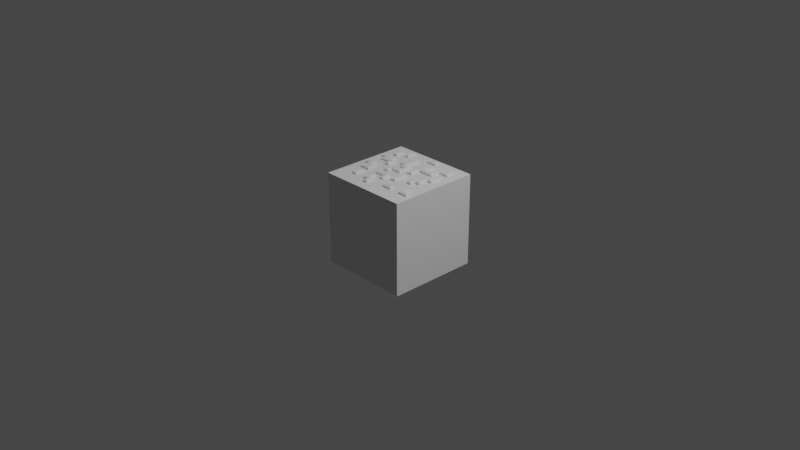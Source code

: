 # Source: asci1.blend  (saved by Blender 2.82.7; exported with 4.5.12 LTS)
import bpy
from mathutils import Matrix  # noqa: F401  (used for matrix-valued properties, if any)

bpy.ops.wm.read_factory_settings(use_empty=True)
scene = bpy.context.scene
scene.name = 'Scene'

# ---- collections
col_collection = bpy.data.collections.new('Collection'); scene.collection.children.link(col_collection)

# ---- world
world_world = bpy.data.worlds.new('World'); scene.world = world_world
world_world.use_nodes = True; world_world.node_tree.nodes.clear()
_N = world_world.node_tree.nodes; _L = world_world.node_tree.links
n0 = _N.new('ShaderNodeOutputWorld'); n0.name = 'World Output'; n0.location = (300, 300)
n1 = _N.new('ShaderNodeBackground'); n1.name = 'Background'; n1.location = (10, 300)
n1.inputs[0].default_value = (0.05088, 0.05088, 0.05088, 1.0)
_L.new(n1.outputs[0], n0.inputs[0])
n0.is_active_output = True
world_world.color = (0.05088, 0.05088, 0.05088)
world_world.use_sun_shadow = False
world_world.sun_shadow_jitter_overblur = 0.0

# ---- cameras
cam_camera = bpy.data.cameras.new('Camera')
cam_camera.clip_end = 100.0
cam_camera.ortho_scale = 7.314

# ---- lights
light_light = bpy.data.lights.new('Light', 'POINT')
light_light.transmission_factor = 0.0
light_light.energy = 1000.0
light_light.shadow_soft_size = 0.1
light_light.shadow_maximum_resolution = 0.006
light_light.use_absolute_resolution = True

# ---- meshes
me_plane = bpy.data.meshes.new('Plane')
me_plane.from_pydata([(-1.0, 0.0, 0.0), (0.0, 1.0, 0.0), (0.0, 0.0, 0.0), (0.0, -0.5, 0.0), (-1.0, 0.5, 0.0), (0.5, 0.0, 0.0), (0.5, 0.5, 0.0), (-0.5, 1.0, 0.0), (0.0, -0.25, 0.0), (0.5, -0.25, 0.0), (0.0, 0.25, 0.0), (-0.5, 0.25, 0.0), (0.5, 0.75, 0.0), (-0.5, 0.75, 0.0), (1.0, -0.75, 0.0), (0.5, -0.75, 0.0), (0.75, 0.0, 0.0), (0.75, -0.5, 0.0), (0.75, 0.5, 0.0), (0.75, 0.25, 0.0), (0.75, 0.75, 0.0), (0.75, -0.75, 0.0), (0.25, 1.0, 0.0), (0.25, 0.0, 0.0), (0.25, 0.5, 0.0), (0.25, -0.25, 0.0), (0.25, 0.25, 0.0), (0.25, 0.75, 0.0), (0.25, -0.75, 0.0), (-0.25, 0.0, 0.0), (-0.25, -0.5, 0.0), (-0.25, 0.5, 0.0), (-0.25, -0.25, 0.0), (-0.25, 0.25, 0.0), (-0.25, 0.75, 0.0), (-0.25, -0.75, 0.0), (-0.75, 0.0, 0.0), (-0.75, -0.5, 0.0), (-0.75, 0.5, 0.0), (-0.75, 0.25, 0.0), (-0.75, 0.75, 0.0), (-0.75, -0.75, 0.0), (0.5, -0.125, 0.0), (-1.0, -0.125, 0.0), (0.75, -0.125, 0.0), (0.25, -0.125, 0.0), (-0.25, -0.125, 0.0), (-0.75, -0.125, 0.0), (0.0, 0.125, 0.0), (-0.5, 0.125, 0.0), (0.75, 0.125, 0.0), (0.25, 0.125, 0.0), (-0.25, 0.125, 0.0), (0.0, 0.375, 0.0), (0.5, 0.375, 0.0), (-0.5, 0.375, 0.0), (-1.0, 0.375, 0.0), (0.75, 0.375, 0.0), (0.25, 0.375, 0.0), (-0.25, 0.375, 0.0), (0.5, 0.625, 0.0), (0.75, 0.625, 0.0), (0.25, 0.625, 0.0), (-0.25, 0.625, 0.0), (-0.75, 0.625, 0.0), (0.0, 0.875, 0.0), (-0.5, 0.875, 0.0), (0.75, 0.875, 0.0), (0.25, 0.875, 0.0), (-0.75, 0.875, 0.0), (-0.25, -0.875, 0.0), (1.0, -0.625, 0.0), (0.5, -0.625, 0.0), (0.75, -0.625, 0.0), (0.25, -0.625, 0.0), (-0.25, -0.625, 0.0), (-0.75, -0.625, 0.0), (0.0, -0.375, 0.0), (0.25, -0.375, 0.0), (-0.25, -0.375, 0.0), (-0.75, -0.375, 0.0), (-0.625, 1.0, 0.0), (-0.625, -0.5, 0.0), (-0.625, 0.5, 0.0), (-0.625, -0.25, 0.0), (-0.625, 0.25, 0.0), (-0.625, 0.75, 0.0), (-0.625, -0.75, 0.0), (-0.625, -0.125, 0.0), (-0.625, 0.125, 0.0), (-0.625, 0.375, 0.0), (-0.625, 0.875, 0.0), (-0.625, -0.625, 0.0), (-0.625, -0.375, 0.0), (-0.375, 0.0, 0.0), (-0.375, -0.5, 0.0), (-0.375, 0.5, 0.0), (-0.375, -0.25, 0.0), (-0.375, 0.75, 0.0), (-0.375, -0.75, 0.0), (-0.375, -0.125, 0.0), (-0.375, 0.125, 0.0), (-0.375, 0.375, 0.0), (-0.375, 0.625, 0.0), (-0.375, -0.625, 0.0), (-0.375, -0.375, 0.0), (-0.125, 0.0, 0.0), (-0.125, -0.5, 0.0), (-0.125, 0.5, 0.0), (-0.125, -0.25, 0.0), (-0.125, 0.25, 0.0), (-0.125, 0.75, 0.0), (-0.125, -0.75, 0.0), (-0.125, 0.125, 0.0), (-0.125, 0.375, 0.0), (-0.125, 0.625, 0.0), (-0.125, -0.875, 0.0), (-0.125, -0.625, 0.0), (-0.125, -0.375, 0.0), (0.125, 1.0, 0.0), (0.125, 0.0, 0.0), (0.125, -0.25, 0.0), (0.125, 0.25, 0.0), (0.125, -0.125, 0.0), (0.125, 0.125, 0.0), (0.125, 0.375, 0.0), (0.125, 0.875, 0.0), (0.125, -0.375, 0.0), (0.375, 0.5, 0.0), (0.375, 0.75, 0.0), (0.375, -0.75, 0.0), (0.375, 0.375, 0.0), (0.375, 0.625, 0.0), (0.375, -0.625, 0.0), (0.625, 0.0, 0.0), (0.625, 0.5, 0.0), (0.625, -0.25, 0.0), (0.625, 0.25, 0.0), (0.625, 0.75, 0.0), (0.625, -0.125, 0.0), (0.625, 0.125, 0.0), (0.625, 0.375, 0.0), (0.625, 0.625, 0.0), (0.875, -0.5, 0.0), (0.875, 0.5, 0.0), (0.875, 0.25, 0.0), (0.875, 0.75, 0.0), (0.875, -0.75, 0.0), (0.875, 0.125, 0.0), (0.875, 0.375, 0.0), (0.875, 0.625, 0.0), (0.875, 0.875, 0.0), (0.875, -0.625, 0.0), (-0.875, 0.0, 0.0), (-0.875, 0.5, 0.0), (-0.875, -0.25, 0.0), (-0.875, 0.25, 0.0), (-0.875, 0.75, 0.0), (-0.875, -0.125, 0.0), (-0.875, 0.375, 0.0), (-0.875, 0.625, 0.0), (-0.875, 0.875, 0.0), (-0.875, -0.375, 0.0), (-0.875, -0.03394, 0.05496), (-0.9661, -0.03394, 0.05496), (0.125, 0.9661, 0.05496), (0.03394, 0.9661, 0.05496), (0.03394, 0.9089, 0.05496), (-0.875, 0.4661, 0.05496), (-0.9661, 0.4661, 0.05496), (0.6589, -0.03394, 0.05496), (0.5339, -0.03394, 0.05496), (0.5339, -0.125, 0.05496), (-0.5339, 0.875, 0.05496), (-0.5339, 0.9661, 0.05496), (-0.03394, -0.375, 0.05496), (-0.03394, -0.2839, 0.05496), (0.5911, -0.2161, 0.05496), (0.5339, -0.2161, 0.05496), (-0.03394, 0.125, 0.05496), (-0.03394, 0.25, 0.05496), (-0.5339, 0.1589, 0.05496), (-0.5339, 0.25, 0.05496), (0.5339, 0.625, 0.05496), (0.5339, 0.7161, 0.05496), (0.625, 0.7161, 0.05496), (0.8411, -0.5339, 0.05496), (0.7839, -0.5339, 0.05496), (0.8411, 0.4661, 0.05496), (0.7839, 0.4661, 0.05496), (0.875, -0.7161, 0.05496), (0.7839, -0.7161, 0.05496), (0.75, 0.625, 0.0336), (0.75, 0.75, 0.0336), (0.7839, 0.375, 0.05496), (0.7839, -0.625, 0.05496), (0.7161, -0.09106, 0.05496), (0.7161, 0.0, 0.05496), (0.375, 0.5, 0.0336), (0.25, 0.5, 0.0336), (0.3411, 0.7161, 0.05496), (0.2839, 0.7161, 0.05496), (0.375, -0.7161, 0.05496), (0.2839, -0.7161, 0.05496), (0.2839, 0.625, 0.05496), (0.2161, 0.1589, 0.05496), (0.2161, 0.25, 0.05496), (0.2161, -0.3411, 0.05496), (0.2161, -0.25, 0.05496), (0.2161, 0.9089, 0.05496), (0.2161, 0.9661, 0.05496), (0.2161, -0.125, 0.05496), (0.2161, -0.03394, 0.05496), (0.2161, 0.3411, 0.05496), (-0.125, 0.03394, 0.05496), (-0.2839, 0.03394, 0.05496), (-0.125, 0.5, 0.0336), (-0.25, 0.5, 0.05496), (-0.125, -0.2839, 0.05496), (-0.25, -0.2839, 0.05496), (-0.09106, 0.2839, 0.05496), (-0.2161, 0.2839, 0.05496), (-0.1589, 0.7161, 0.05496), (-0.25, 0.7161, 0.05496), (-0.2161, -0.8411, 0.05496), (-0.2161, -0.7161, 0.05496), (-0.25, -0.375, 0.0336), (-0.2839, -0.6589, 0.05496), (-0.2839, -0.5339, 0.05496), (-0.2839, -0.09106, 0.05496), (-0.6589, -0.5339, 0.05496), (-0.7161, -0.5339, 0.05496), (-0.6589, 0.4661, 0.05496), (-0.75, 0.4661, 0.05496), (-0.5911, 0.2839, 0.05496), (-0.75, 0.2839, 0.05496), (-0.6589, -0.7161, 0.05496), (-0.7161, -0.7161, 0.05496), (-0.7839, 0.6589, 0.05496), (-0.7839, 0.75, 0.05496), (-0.7839, -0.1589, 0.05496), (-0.7839, -0.03394, 0.05496), (-0.7161, -0.625, 0.05496), (-0.9661, -0.09106, 0.05496), (-0.8411, -0.09106, 0.05496), (-0.6589, -0.1589, 0.05496), (-0.03394, 0.03394, 0.05496), (0.7161, 0.1589, 0.05496), (-0.09106, 0.09106, 0.05496), (-0.25, 0.09106, 0.05496), (0.8411, 0.1589, 0.05496), (-0.03394, 0.3411, 0.05496), (-0.5339, 0.3411, 0.05496), (-0.9661, 0.4089, 0.05496), (0.7839, 0.2161, 0.05496), (-0.2161, 0.4089, 0.05496), (-0.8411, 0.4089, 0.05496), (0.5911, 0.4089, 0.05496), (0.5, 0.4089, 0.05496), (0.375, 0.4089, 0.05496), (-0.125, 0.375, 0.0336), (0.5339, 0.4661, 0.05496), (-0.25, 0.625, 0.05496), (0.8411, 0.6589, 0.05496), (0.375, 0.625, 0.0336), (-0.5339, 0.7839, 0.05496), (0.7839, 0.8411, 0.05496), (-0.7839, 0.8411, 0.05496), (0.125, 0.9089, 0.05496), (0.8411, 0.8411, 0.05496), (-0.1589, -0.8411, 0.05496), (0.9661, -0.7161, 0.05496), (0.9661, -0.6589, 0.05496), (0.4661, -0.7161, 0.05496), (0.4661, -0.6589, 0.05496), (0.2839, -0.6589, 0.05496), (0.375, -0.6589, 0.05496), (-0.1589, -0.6589, 0.05496), (-0.03394, -0.4661, 0.05496), (-0.09106, -0.3411, 0.05496), (-0.6589, -0.3411, 0.05496), (-0.75, -0.3411, 0.05496), (-0.5911, 0.9661, 0.05496), (-0.5911, 0.7839, 0.05496), (-0.5911, 0.1589, 0.05496), (-0.6589, 0.3411, 0.05496), (-0.6589, -0.625, 0.05496), (-0.5911, 0.875, 0.05496), (-0.6589, -0.25, 0.05496), (-0.3411, -0.5339, 0.05496), (-0.3411, -0.2839, 0.05496), (-0.3411, 0.7161, 0.05496), (-0.3411, -0.7161, 0.05496), (-0.3411, -0.09106, 0.05496), (-0.3411, 0.09106, 0.05496), (-0.3411, 0.4089, 0.05496), (-0.375, 0.625, 0.0336), (-0.3411, -0.3411, 0.05496), (-0.3411, -0.625, 0.05496), (-0.3411, 0.5, 0.05496), (-0.3411, 0.0, 0.05496), (-0.09106, -0.4661, 0.05496), (-0.1589, -0.75, 0.05496), (-0.1589, 0.625, 0.05496), (0.1589, -0.03394, 0.05496), (0.125, -0.125, 0.0336), (0.1589, 0.1589, 0.05496), (0.1589, 0.3411, 0.05496), (0.1589, -0.3411, 0.05496), (0.1589, 0.25, 0.05496), (0.1589, -0.25, 0.05496), (0.6589, 0.2161, 0.05496), (0.5911, -0.09106, 0.05496), (0.5911, 0.6589, 0.05496), (0.5911, 0.5, 0.05496), (0.6589, 0.125, 0.05496), (0.8411, -0.6589, 0.05496), (0.8411, 0.75, 0.05496), (0.8411, 0.25, 0.05496), (0.8411, 0.375, 0.05496), (-0.8411, 0.2839, 0.05496), (-0.8411, 0.6589, 0.05496), (-0.8411, 0.8411, 0.05496), (-0.8411, -0.3411, 0.05496), (-0.8411, 0.75, 0.05496), (-0.8411, -0.25, 0.05496), (-0.875, 0.0, 0.0336), (-1.0, 0.0, 0.0336), (0.125, 1.0, 0.0336), (0.0, 1.0, 0.0336), (0.0, 0.875, 0.0336), (-0.875, 0.5, 0.0336), (-1.0, 0.5, 0.0336), (0.625, 0.0, 0.0336), (0.5, 0.0, 0.0336), (0.5, -0.125, 0.0336), (-0.5, 0.875, 0.0336), (-0.5, 1.0, 0.0336), (0.0, -0.375, 0.0336), (0.0, -0.25, 0.0336), (0.625, -0.25, 0.0336), (0.5, -0.25, 0.0336), (0.0, 0.125, 0.0336), (0.0, 0.25, 0.0336), (-0.5, 0.125, 0.0336), (-0.5, 0.25, 0.0336), (0.5, 0.625, 0.0336), (0.5, 0.75, 0.0336), (0.625, 0.75, 0.0336), (0.875, -0.5, 0.0336), (0.75, -0.5, 0.0336), (0.875, 0.5, 0.0336), (0.75, 0.5, 0.0336), (0.875, -0.75, 0.0336), (0.75, -0.75, 0.0336), (0.75, 0.375, 0.0336), (0.75, -0.625, 0.0336), (0.75, -0.125, 0.0336), (0.75, 0.0, 0.0336), (0.375, 0.75, 0.0336), (0.25, 0.75, 0.0336), (0.375, -0.75, 0.0336), (0.25, -0.75, 0.0336), (0.25, 0.625, 0.0336), (0.25, 0.125, 0.0336), (0.25, 0.25, 0.0336), (0.25, -0.375, 0.0336), (0.25, -0.25, 0.0336), (0.25, 0.875, 0.0336), (0.25, 1.0, 0.0336), (0.25, -0.125, 0.0336), (0.25, 0.0, 0.0336), (0.25, 0.375, 0.0336), (0.2839, 0.4089, 0.05496), (0.2839, 0.5, 0.05496), (-0.125, 0.0, 0.0336), (-0.25, 0.0, 0.0336), (-0.125, -0.25, 0.0336), (-0.25, -0.25, 0.0336), (-0.125, 0.25, 0.0336), (-0.25, 0.25, 0.0336), (-0.125, 0.75, 0.0336), (-0.25, 0.75, 0.0336), (-0.25, -0.875, 0.0336), (-0.25, -0.75, 0.0336), (-0.25, -0.625, 0.0336), (-0.25, -0.5, 0.0336), (-0.25, -0.125, 0.0336), (-0.625, -0.5, 0.0336), (-0.75, -0.5, 0.0336), (-0.625, 0.5, 0.0336), (-0.75, 0.5, 0.0336), (-0.625, 0.25, 0.0336), (-0.75, 0.25, 0.0336), (-0.625, -0.75, 0.0336), (-0.75, -0.75, 0.0336), (-0.75, 0.625, 0.0336), (-0.75, 0.75, 0.0336), (-0.75, -0.125, 0.0336), (-0.75, 0.0, 0.0336), (-0.75, -0.625, 0.0336), (-1.0, -0.125, 0.0336), (-0.875, -0.125, 0.0336), (-0.625, -0.125, 0.0336), (0.0, 0.0, 0.0336), (0.75, 0.125, 0.0336), (-0.125, 0.125, 0.0336), (-0.25, 0.125, 0.0336), (0.875, 0.125, 0.0336), (0.0, 0.375, 0.0336), (-0.5, 0.375, 0.0336), (-1.0, 0.375, 0.0336), (0.75, 0.25, 0.0336), (-0.25, 0.375, 0.0336), (-0.875, 0.375, 0.0336), (0.625, 0.375, 0.0336), (0.5, 0.375, 0.0336), (0.375, 0.375, 0.0336), (0.5, 0.5, 0.0336), (0.875, 0.625, 0.0336), (0.75, 0.6589, 0.05496), (-0.5, 0.75, 0.0336), (0.7839, 0.7161, 0.05496), (0.75, 0.875, 0.0336), (-0.75, 0.875, 0.0336), (0.125, 0.875, 0.0336), (0.875, 0.875, 0.0336), (-0.125, -0.875, 0.0336), (1.0, -0.75, 0.0336), (1.0, -0.625, 0.0336), (0.5, -0.75, 0.0336), (0.5, -0.625, 0.0336), (0.25, -0.625, 0.0336), (0.375, -0.625, 0.0336), (-0.125, -0.625, 0.0336), (0.0, -0.5, 0.0336), (-0.125, -0.375, 0.0336), (-0.25, -0.3411, 0.05496), (-0.625, -0.375, 0.0336), (-0.75, -0.375, 0.0336), (-0.625, 1.0, 0.0336), (-0.625, 0.75, 0.0336), (-0.625, 0.125, 0.0336), (-0.625, 0.375, 0.0336), (-0.625, -0.625, 0.0336), (-0.625, 0.875, 0.0336), (-0.625, -0.25, 0.0336), (-0.375, -0.5, 0.0336), (-0.375, -0.25, 0.0336), (-0.375, 0.75, 0.0336), (-0.375, -0.75, 0.0336), (-0.375, -0.125, 0.0336), (-0.375, 0.125, 0.0336), (-0.375, 0.375, 0.0336), (-0.375, -0.375, 0.0336), (-0.375, -0.625, 0.0336), (-0.375, 0.5, 0.0336), (-0.3411, 0.625, 0.05496), (-0.375, 0.0, 0.0336), (-0.125, -0.5, 0.0336), (-0.1589, 0.3411, 0.05496), (-0.125, -0.75, 0.0336), (-0.1589, 0.5, 0.05496), (-0.125, 0.625, 0.0336), (0.125, 0.0, 0.0336), (0.125, 0.125, 0.0336), (0.125, 0.375, 0.0336), (0.125, -0.375, 0.0336), (0.125, 0.25, 0.0336), (0.125, -0.25, 0.0336), (0.1589, -0.125, 0.05496), (0.3411, 0.4661, 0.05496), (0.3411, 0.625, 0.05496), (0.625, 0.25, 0.0336), (0.625, -0.125, 0.0336), (0.625, 0.625, 0.0336), (0.625, 0.5, 0.0336), (0.625, 0.125, 0.0336), (0.875, -0.625, 0.0336), (0.875, 0.75, 0.0336), (0.875, 0.25, 0.0336), (0.875, 0.375, 0.0336), (-0.875, 0.25, 0.0336), (-0.875, 0.625, 0.0336), (-0.875, 0.875, 0.0336), (-0.875, -0.375, 0.0336), (-0.875, 0.75, 0.0336), (-0.875, -0.25, 0.0336), (-1.134, -1.125, -2.256), (-1.134, -1.125, 0.0003608), (-1.134, 1.125, -2.256), (-1.134, 1.125, 0.0003608), (1.116, -1.125, -2.256), (1.116, -1.125, 0.0003608), (1.116, 1.125, -2.256), (1.116, 1.125, 0.0003608)], [], [(9, 42, 5, 134, 139, 136), (142, 138, 20, 61), (139, 134, 16, 44), (75, 117, 112, 116, 70, 35, 99, 104, 95, 30), (123, 120, 23, 45), (102, 96, 103, 63, 31, 108, 114, 59), (105, 97, 32, 79), (21, 73, 17, 143, 152, 147), (146, 150, 61, 20, 67, 151), (38, 83, 90, 55, 11, 49, 89, 85, 39, 156, 159, 56, 4, 154), (118, 79, 32, 109, 8, 77), (124, 122, 125, 58, 26, 51), (19, 57, 18, 144, 149, 145, 148, 50, 16, 134, 140, 137), (41, 76, 37, 82, 92, 87), (147, 152, 71, 14), (107, 118, 77, 3), (160, 157, 161, 69, 40, 64), (126, 65, 1, 119, 22, 68), (48, 2, 106, 29, 46, 100, 94, 101, 52, 113, 110, 33, 59, 114, 53, 10), (24, 62, 132, 128), (62, 27, 129, 132), (103, 98, 34, 111, 115, 108, 31, 63), (58, 24, 128, 131), (131, 128, 6, 60, 12, 138, 142, 135, 141, 54), (130, 28, 74, 133, 72, 15), (127, 121, 123, 45, 25, 78), (162, 155, 158, 43, 0, 153, 36, 47, 88, 84, 93, 80), (66, 13, 86, 91, 81, 7), (178, 177, 312, 170, 171, 172), (313, 420, 422, 185), (312, 196, 197, 170), (227, 228, 289, 298, 292, 225, 224, 270, 302, 277), (470, 211, 212, 304), (295, 255, 460, 462, 217, 262, 457, 299), (297, 437, 219, 290), (191, 190, 316, 186, 187, 195), (317, 269, 266, 422, 420, 263), (233, 168, 169, 253, 256, 320, 235, 234, 284, 181, 182, 252, 285, 232), (279, 175, 176, 218, 219, 437), (306, 205, 206, 213, 307, 309), (254, 311, 315, 170, 197, 247, 250, 318, 319, 188, 189, 194), (237, 236, 286, 230, 231, 242), (190, 271, 272, 316), (301, 278, 175, 279), (321, 238, 239, 267, 322, 324), (268, 209, 210, 165, 166, 167), (179, 180, 251, 460, 255, 221, 220, 248, 249, 294, 300, 293, 229, 215, 214, 246), (374, 471, 472, 204), (204, 472, 200, 201), (457, 262, 217, 462, 303, 222, 223, 291), (373, 259, 471, 374), (259, 258, 257, 314, 313, 185, 184, 183, 261, 471), (202, 273, 274, 276, 275, 203), (308, 207, 208, 211, 470, 310), (323, 281, 280, 288, 245, 240, 241, 163, 164, 243, 244, 325), (173, 174, 282, 287, 283, 265), (39, 85, 392, 393), (132, 129, 359, 264), (85, 89, 442, 392), (41, 87, 394, 395), (93, 84, 446, 438), (64, 40, 397, 396), (81, 91, 445, 440), (47, 36, 399, 398), (19, 137, 473, 412), (92, 82, 388, 444), (37, 76, 400, 389), (20, 138, 348, 193), (90, 83, 390, 443), (42, 9, 341, 335), (139, 44, 357, 474), (30, 95, 447, 386), (0, 43, 401, 327), (142, 61, 192, 475), (32, 97, 448, 378), (25, 45, 370, 367), (135, 142, 475, 476), (34, 98, 449, 382), (43, 158, 402, 401), (140, 134, 333, 477), (99, 35, 384, 450), (88, 47, 398, 403), (136, 139, 474, 340), (100, 46, 387, 451), (2, 48, 342, 404), (52, 101, 452, 407), (16, 50, 405, 358), (141, 135, 476, 415), (153, 0, 327, 326), (102, 59, 413, 453), (113, 52, 407, 406), (137, 140, 477, 473), (119, 1, 329, 328), (50, 148, 408, 405), (1, 65, 330, 329), (105, 79, 226, 454), (10, 53, 409, 343), (147, 14, 428, 353), (154, 4, 332, 331), (104, 99, 450, 455), (11, 55, 410, 345), (71, 152, 478, 429), (134, 5, 334, 333), (103, 96, 456, 296), (4, 56, 411, 332), (5, 42, 335, 334), (101, 94, 458, 452), (57, 19, 412, 355), (146, 151, 426, 479), (66, 7, 337, 336), (94, 100, 451, 458), (26, 58, 372, 365), (145, 149, 481, 480), (77, 8, 339, 338), (95, 104, 455, 447), (59, 33, 380, 413), (150, 146, 479, 419), (9, 136, 340, 341), (96, 102, 453, 456), (56, 159, 414, 411), (148, 145, 480, 408), (48, 10, 343, 342), (97, 105, 454, 448), (54, 141, 415, 416), (149, 144, 351, 481), (49, 11, 345, 344), (98, 103, 296, 449), (58, 131, 417, 372), (152, 143, 349, 478), (12, 60, 346, 347), (106, 2, 404, 375), (36, 153, 326, 399), (138, 12, 347, 348), (107, 3, 435, 459), (60, 6, 418, 346), (38, 154, 331, 391), (143, 17, 350, 349), (8, 109, 377, 339), (62, 24, 199, 363), (156, 39, 393, 482), (144, 18, 352, 351), (53, 114, 260, 409), (160, 64, 396, 483), (21, 147, 353, 354), (61, 150, 419, 192), (69, 161, 484, 424), (118, 107, 459, 436), (162, 80, 439, 485), (18, 57, 355, 352), (112, 117, 434, 461), (13, 66, 336, 421), (161, 157, 486, 484), (17, 73, 356, 350), (108, 115, 463, 216), (67, 20, 193, 423), (159, 156, 482, 414), (44, 16, 358, 357), (116, 112, 461, 427), (40, 69, 424, 397), (158, 155, 487, 402), (115, 111, 381, 463), (65, 126, 425, 330), (155, 162, 485, 487), (129, 27, 360, 359), (110, 113, 406, 379), (151, 67, 423, 426), (157, 160, 483, 486), (28, 130, 361, 362), (114, 108, 216, 260), (70, 116, 427, 383), (27, 62, 363, 360), (22, 119, 328, 369), (14, 71, 429, 428), (51, 26, 365, 364), (23, 120, 464, 371), (15, 72, 431, 430), (78, 25, 367, 366), (73, 21, 354, 356), (68, 22, 369, 368), (124, 51, 364, 465), (74, 28, 362, 432), (45, 23, 371, 370), (58, 125, 466, 372), (76, 41, 395, 400), (24, 58, 372, 199), (126, 68, 368, 425), (133, 74, 432, 433), (29, 106, 375, 376), (127, 78, 366, 467), (117, 75, 385, 434), (125, 122, 468, 466), (3, 77, 338, 435), (109, 32, 378, 377), (123, 121, 469, 305), (79, 118, 436, 226), (33, 110, 379, 380), (120, 123, 305, 464), (80, 93, 438, 439), (111, 34, 382, 381), (121, 127, 467, 469), (7, 81, 440, 337), (35, 70, 383, 384), (122, 124, 465, 468), (86, 13, 421, 441), (6, 128, 198, 418), (89, 49, 344, 442), (75, 30, 386, 385), (130, 15, 430, 361), (55, 90, 443, 410), (46, 29, 376, 387), (131, 54, 416, 417), (87, 92, 444, 394), (82, 37, 389, 388), (72, 133, 433, 431), (91, 86, 441, 445), (83, 38, 391, 390), (128, 132, 264, 198), (84, 88, 403, 446), (164, 163, 326, 327), (166, 165, 328, 329), (167, 166, 329, 330), (169, 168, 331, 332), (171, 170, 333, 334), (172, 171, 334, 335), (174, 173, 336, 337), (176, 175, 338, 339), (177, 178, 341, 340), (180, 179, 342, 343), (182, 181, 344, 345), (183, 184, 347, 346), (184, 185, 348, 347), (187, 186, 349, 350), (189, 188, 351, 352), (190, 191, 354, 353), (194, 189, 352, 355), (195, 187, 350, 356), (197, 196, 357, 358), (201, 200, 359, 360), (202, 203, 362, 361), (204, 201, 360, 363), (206, 205, 364, 365), (208, 207, 366, 367), (210, 209, 368, 369), (212, 211, 370, 371), (373, 374, 199, 372), (214, 215, 376, 375), (219, 218, 377, 378), (220, 221, 380, 379), (223, 222, 381, 382), (224, 225, 384, 383), (228, 227, 385, 386), (215, 229, 387, 376), (231, 230, 388, 389), (233, 232, 390, 391), (234, 235, 393, 392), (236, 237, 395, 394), (239, 238, 396, 397), (241, 240, 398, 399), (242, 231, 389, 400), (178, 172, 335, 341), (243, 164, 327, 401), (211, 208, 367, 370), (244, 243, 401, 402), (240, 245, 403, 398), (179, 246, 404, 342), (247, 197, 358, 405), (249, 248, 406, 407), (250, 247, 405, 408), (251, 180, 343, 409), (252, 182, 345, 410), (253, 169, 332, 411), (254, 194, 355, 412), (213, 206, 365, 372), (221, 255, 413, 380), (256, 253, 411, 414), (257, 258, 416, 415), (259, 373, 372, 417), (261, 183, 346, 418), (374, 204, 363, 199), (263, 420, 192, 419), (173, 265, 421, 336), (422, 266, 423, 193), (267, 239, 397, 424), (268, 167, 330, 425), (266, 269, 426, 423), (270, 224, 383, 427), (272, 271, 428, 429), (274, 273, 430, 431), (191, 195, 356, 354), (203, 275, 432, 362), (237, 242, 400, 395), (275, 276, 433, 432), (227, 277, 434, 385), (175, 278, 435, 338), (279, 437, 226, 436), (280, 281, 439, 438), (282, 174, 337, 440), (265, 283, 441, 421), (181, 284, 442, 344), (285, 252, 410, 443), (286, 236, 394, 444), (283, 287, 445, 441), (245, 288, 446, 403), (284, 234, 392, 442), (288, 280, 438, 446), (287, 282, 440, 445), (230, 286, 444, 388), (232, 285, 443, 390), (289, 228, 386, 447), (290, 219, 378, 448), (291, 223, 382, 449), (225, 292, 450, 384), (229, 293, 451, 387), (294, 249, 407, 452), (255, 295, 453, 413), (437, 297, 454, 226), (292, 298, 455, 450), (299, 457, 296, 456), (300, 294, 452, 458), (293, 300, 458, 451), (298, 289, 447, 455), (295, 299, 456, 453), (297, 290, 448, 454), (457, 291, 449, 296), (246, 214, 375, 404), (278, 301, 459, 435), (218, 176, 339, 377), (460, 251, 409, 260), (301, 279, 436, 459), (277, 302, 461, 434), (303, 462, 216, 463), (302, 270, 427, 461), (222, 303, 463, 381), (248, 220, 379, 406), (462, 460, 260, 216), (165, 210, 369, 328), (304, 212, 371, 464), (205, 306, 465, 364), (307, 213, 372, 466), (209, 268, 425, 368), (207, 308, 467, 366), (309, 307, 466, 468), (310, 470, 305, 469), (470, 304, 464, 305), (308, 310, 469, 467), (306, 309, 468, 465), (471, 261, 418, 198), (273, 202, 361, 430), (258, 259, 417, 416), (276, 274, 431, 433), (472, 471, 198, 264), (200, 472, 264, 359), (311, 254, 412, 473), (185, 422, 193, 348), (196, 312, 474, 357), (420, 313, 475, 192), (313, 314, 476, 475), (170, 315, 477, 333), (312, 177, 340, 474), (314, 257, 415, 476), (315, 311, 473, 477), (271, 190, 353, 428), (316, 272, 429, 478), (269, 317, 479, 426), (319, 318, 480, 481), (317, 263, 419, 479), (318, 250, 408, 480), (188, 319, 481, 351), (186, 316, 478, 349), (163, 241, 399, 326), (168, 233, 391, 331), (235, 320, 482, 393), (238, 321, 483, 396), (322, 267, 424, 484), (281, 323, 485, 439), (324, 322, 484, 486), (320, 256, 414, 482), (325, 244, 402, 487), (323, 325, 487, 485), (321, 324, 486, 483), (488, 489, 491, 490), (490, 491, 495, 494), (494, 495, 493, 492), (492, 493, 489, 488), (490, 494, 492, 488), (495, 491, 489, 493)])
_uv = me_plane.uv_layers.new(name='UVMap')
_uv.uv.foreach_set('vector', [0.1694, 0.8386, 0.1777, 0.8594, 0.186, 0.8801, 0.1694, 0.8905, 0.1611, 0.8698, 0.1529, 0.849, 0.03704, 0.8851, 0.01852, 0.8851, 0.01852, 0.8618, 0.03704, 0.8618, 0.1611, 0.8698, 0.1694, 0.8905, 0.1529, 0.9009, 0.1446, 0.8801, 0.4623, 0.8618, 0.4809, 0.8618, 0.4809, 0.8851, 0.4809, 0.9083, 0.4623, 0.9083, 0.4623, 0.8851, 0.4438, 0.8851, 0.4438, 0.8618, 0.4438, 0.8386, 0.4623, 0.8386, 0.6087, 0.9315, 0.6087, 0.9547, 0.5902, 0.9547, 0.5902, 0.9315, 0.6667, 0.9071, 0.6667, 0.8839, 0.6667, 0.8606, 0.6852, 0.8606, 0.6852, 0.8839, 0.7037, 0.8839, 0.7037, 0.9071, 0.6852, 0.9071, 0.4994, 0.8386, 0.5179, 0.8386, 0.5179, 0.8618, 0.4994, 0.8618, 0.5902, 0.8851, 0.5902, 0.8618, 0.5902, 0.8386, 0.6087, 0.8386, 0.6087, 0.8618, 0.6087, 0.8851, 0.01852, 0.8386, 0.03704, 0.8386, 0.03704, 0.8618, 0.01852, 0.8618, 0.0, 0.8618, 0.0, 0.8386, 0.227, 0.8851, 0.227, 0.8618, 0.2455, 0.8618, 0.2455, 0.8386, 0.264, 0.8386, 0.2825, 0.8386, 0.2825, 0.8618, 0.264, 0.8618, 0.264, 0.8851, 0.264, 0.9083, 0.2455, 0.9083, 0.2455, 0.9315, 0.227, 0.9315, 0.227, 0.9083, 0.4994, 0.8851, 0.4994, 0.8618, 0.5179, 0.8618, 0.5179, 0.8851, 0.5179, 0.9083, 0.4994, 0.9083, 0.5902, 0.9049, 0.5902, 0.9281, 0.5902, 0.9514, 0.5717, 0.9514, 0.5717, 0.9281, 0.5717, 0.9049, 0.1694, 0.9425, 0.1777, 0.9632, 0.186, 0.984, 0.1694, 0.9944, 0.1611, 0.9736, 0.1529, 0.9529, 0.1446, 0.9321, 0.1611, 0.9217, 0.1529, 0.9009, 0.1694, 0.8905, 0.1777, 0.9113, 0.186, 0.9321, 0.5531, 0.9514, 0.5531, 0.9281, 0.5531, 0.9049, 0.5717, 0.9049, 0.5717, 0.9281, 0.5717, 0.9514, 0.6087, 0.8851, 0.6087, 0.8618, 0.6272, 0.8618, 0.6272, 0.8851, 0.4809, 0.8851, 0.4994, 0.8851, 0.4994, 0.9083, 0.4809, 0.9083, 0.6457, 0.9315, 0.6457, 0.9083, 0.6457, 0.8851, 0.6642, 0.8851, 0.6642, 0.9083, 0.6642, 0.9315, 0.3354, 0.9315, 0.3354, 0.9083, 0.3539, 0.9083, 0.3539, 0.9315, 0.3539, 0.9547, 0.3354, 0.9547, 0.7222, 0.9535, 0.7222, 0.9768, 0.7037, 0.9768, 0.6852, 0.9768, 0.6852, 1.0, 0.6667, 1.0, 0.6667, 0.9768, 0.6667, 0.9535, 0.6852, 0.9535, 0.7037, 0.9535, 0.7037, 0.9303, 0.6852, 0.9303, 0.6852, 0.9071, 0.7037, 0.9071, 0.7222, 0.9071, 0.7222, 0.9303, 0.05555, 0.9547, 0.03704, 0.9547, 0.03704, 0.9315, 0.05555, 0.9315, 0.03704, 0.9547, 0.01852, 0.9547, 0.01852, 0.9315, 0.03704, 0.9315, 0.6667, 0.8606, 0.6667, 0.8374, 0.6852, 0.8374, 0.7037, 0.8374, 0.7037, 0.8606, 0.7037, 0.8839, 0.6852, 0.8839, 0.6852, 0.8606, 0.07407, 0.9547, 0.05555, 0.9547, 0.05555, 0.9315, 0.07407, 0.9315, 0.07407, 0.9315, 0.05555, 0.9315, 0.05555, 0.9083, 0.03704, 0.9083, 0.01852, 0.9083, 0.01852, 0.8851, 0.03704, 0.8851, 0.05555, 0.8851, 0.07407, 0.8851, 0.07407, 0.9083, 0.6457, 0.9083, 0.6457, 0.9315, 0.6272, 0.9315, 0.6272, 0.9083, 0.6272, 0.8851, 0.6457, 0.8851, 0.6087, 0.8851, 0.6087, 0.9083, 0.6087, 0.9315, 0.5902, 0.9315, 0.5902, 0.9083, 0.5902, 0.8851, 0.3539, 0.9083, 0.3539, 0.8851, 0.3539, 0.8618, 0.3354, 0.8618, 0.3354, 0.8386, 0.3539, 0.8386, 0.3724, 0.8386, 0.3724, 0.8618, 0.3909, 0.8618, 0.3909, 0.8851, 0.3909, 0.9083, 0.3724, 0.9083, 0.3724, 0.9315, 0.3724, 0.9547, 0.3539, 0.9547, 0.3539, 0.9315, 0.3539, 0.9083, 0.3724, 0.9083, 0.25, 0.9375, 0.25, 0.9375, 0.25, 0.9062, 0.25, 0.9062, 0.3125, 0.9062, 0.25, 0.9062, 0.1875, 0.8438, 0.1875, 0.8125, 0.1875, 0.8125, 0.1875, 0.8438, 0.25, 0.9062, 0.25, 0.9062, 0.25, 0.875, 0.25, 0.9062, 0.625, 0.8125, 0.625, 0.8125, 0.625, 0.8125, 0.625, 0.8125, 0.625, 0.8438, 0.625, 0.8438, 0.625, 0.8438, 0.625, 0.8438, 0.625, 0.8438, 0.625, 0.8125, 0.6875, 0.875, 0.6875, 0.875, 0.6875, 0.8438, 0.6875, 0.8438, 0.8125, 0.875, 0.8125, 0.875, 0.8125, 0.875, 0.8125, 0.9062, 0.8125, 0.9062, 0.8125, 0.9375, 0.8125, 0.9375, 0.8125, 0.9062, 0.625, 0.8125, 0.625, 0.8125, 0.5625, 0.8125, 0.5625, 0.8125, 0.6875, 0.8438, 0.6875, 0.8125, 0.6875, 0.8125, 0.75, 0.8125, 0.75, 0.8438, 0.6875, 0.8438, 0.1875, 0.8125, 0.1875, 0.8125, 0.1875, 0.8125, 0.1875, 0.8125, 0.1875, 0.8125, 0.1875, 0.8125, 0.375, 0.8438, 0.375, 0.8125, 0.375, 0.8125, 0.375, 0.8125, 0.375, 0.8125, 0.375, 0.8125, 0.375, 0.8438, 0.375, 0.875, 0.375, 0.875, 0.375, 0.875, 0.375, 0.875, 0.375, 0.875, 0.375, 0.8438, 0.375, 0.8438, 0.625, 0.8438, 0.625, 0.8438, 0.5625, 0.8438, 0.5625, 0.8438, 0.5625, 0.8125, 0.625, 0.8125, 0.4375, 0.875, 0.5, 0.875, 0.5, 0.875, 0.5, 0.9062, 0.4375, 0.9062, 0.4375, 0.875, 0.25, 0.8438, 0.3125, 0.8438, 0.25, 0.875, 0.25, 0.9062, 0.25, 0.875, 0.25, 0.875, 0.25, 0.8438, 0.25, 0.8438, 0.25, 0.8125, 0.25, 0.8125, 0.3125, 0.8125, 0.25, 0.8125, 0.4375, 0.875, 0.4375, 0.875, 0.4375, 0.875, 0.4375, 0.9062, 0.4375, 0.9062, 0.4375, 0.875, 0.6875, 0.8125, 0.6875, 0.8125, 0.6875, 0.8125, 0.6875, 0.8125, 0.625, 0.8438, 0.625, 0.8438, 0.625, 0.8438, 0.625, 0.8438, 0.5, 0.9062, 0.5, 0.9062, 0.5, 0.875, 0.5, 0.875, 0.5, 0.875, 0.5, 0.875, 0.5625, 0.875, 0.5625, 0.9062, 0.5625, 0.9062, 0.5625, 0.875, 0.5625, 0.875, 0.5625, 0.875, 0.8125, 0.8438, 0.8125, 0.8438, 0.8125, 0.875, 0.8125, 0.875, 0.8125, 0.875, 0.8125, 0.875, 0.8125, 0.875, 0.8125, 0.8438, 0.8125, 0.8438, 0.8125, 0.8438, 0.8125, 0.8125, 0.8125, 0.7812, 0.8125, 0.7812, 0.8125, 0.8125, 0.8125, 0.8125, 0.8125, 0.8125, 0.1875, 0.9062, 0.125, 0.9062, 0.1875, 0.9062, 0.1875, 0.9062, 0.1875, 0.9062, 0.1875, 0.9062, 0.1875, 0.9062, 0.1875, 0.9062, 0.8125, 0.9375, 0.8125, 0.9375, 0.8125, 0.9062, 0.8125, 0.9062, 0.8125, 0.9375, 0.8125, 0.9375, 0.8125, 0.9375, 0.8125, 0.9375, 0.125, 0.9062, 0.125, 0.875, 0.125, 0.9062, 0.1875, 0.9062, 0.125, 0.875, 0.125, 0.875, 0.125, 0.8438, 0.1875, 0.8438, 0.1875, 0.8438, 0.1875, 0.8438, 0.1875, 0.8438, 0.1875, 0.8438, 0.125, 0.8438, 0.125, 0.9062, 0.5, 0.875, 0.5, 0.875, 0.5, 0.875, 0.5, 0.875, 0.5, 0.9062, 0.5, 0.9062, 0.6875, 0.9062, 0.6875, 0.9062, 0.6875, 0.875, 0.6875, 0.875, 0.6875, 0.875, 0.6875, 0.875, 0.5, 0.8125, 0.5, 0.8438, 0.5, 0.8438, 0.5, 0.8438, 0.5, 0.8438, 0.5, 0.8438, 0.4375, 0.8438, 0.4375, 0.8125, 0.4375, 0.8125, 0.5, 0.8125, 0.5, 0.8125, 0.5, 0.8125, 0.5, 0.875, 0.5, 0.9062, 0.5, 0.9062, 0.5, 0.875, 0.5, 0.875, 0.5, 0.875, 0.625, 0.875, 0.625, 0.875, 0.625, 0.875, 0.625, 0.875, 0.375, 0.9062, 0.375, 0.9375, 0.375, 0.9375, 0.375, 0.9062, 0.4375, 0.9062, 0.4375, 0.9375, 0.4375, 0.9375, 0.4375, 0.9062, 0.125, 0.9375, 0.125, 0.9062, 0.1875, 0.9062, 0.1875, 0.9375, 0.3125, 0.875, 0.3125, 0.9062, 0.3125, 0.9062, 0.3125, 0.875, 0.375, 0.875, 0.375, 0.9062, 0.375, 0.9062, 0.375, 0.875, 0.375, 0.875, 0.375, 0.9062, 0.375, 0.9062, 0.375, 0.875, 0.4375, 0.9375, 0.4375, 0.9062, 0.4375, 0.9062, 0.4375, 0.9375, 0.5, 0.9062, 0.5, 0.9375, 0.5, 0.9375, 0.5, 0.9062, 0.3125, 0.9062, 0.3125, 0.9375, 0.3125, 0.9375, 0.3125, 0.9062, 0.875, 0.8438, 0.875, 0.875, 0.875, 0.875, 0.875, 0.8438, 0.375, 0.9375, 0.375, 0.9062, 0.375, 0.9062, 0.375, 0.9375, 0.4375, 0.9062, 0.4375, 0.9375, 0.4375, 0.9375, 0.4375, 0.9062, 0.6875, 0.9062, 0.6875, 0.9375, 0.6875, 0.9375, 0.6875, 0.9062, 0.4375, 0.9375, 0.4375, 0.9062, 0.5, 0.9062, 0.5, 0.9375, 0.125, 0.9062, 0.125, 0.9375, 0.125, 0.9375, 0.125, 0.9062, 0.4375, 0.9062, 0.4375, 0.9375, 0.4375, 0.9375, 0.4375, 0.9062, 0.625, 0.9062, 0.625, 0.875, 0.625, 0.875, 0.625, 0.9062, 0.5625, 0.9062, 0.5625, 0.9375, 0.5625, 0.9375, 0.5625, 0.9062, 0.5625, 0.875, 0.5625, 0.9062, 0.5625, 0.9062, 0.5625, 0.875, 0.625, 0.875, 0.625, 0.9062, 0.625, 0.9062, 0.625, 0.875, 0.6875, 0.9062, 0.6875, 0.875, 0.6875, 0.875, 0.6875, 0.9062, 0.125, 0.9375, 0.125, 0.9062, 0.125, 0.9062, 0.125, 0.9375, 0.3125, 0.9062, 0.3125, 0.9375, 0.3125, 0.9375, 0.3125, 0.9062, 0.1875, 0.9375, 0.1875, 0.9062, 0.1875, 0.9062, 0.1875, 0.9375, 0.0625, 0.9375, 0.0625, 0.9062, 0.0625, 0.9062, 0.0625, 0.9375, 0.6875, 0.9062, 0.6875, 0.9375, 0.6875, 0.9375, 0.6875, 0.9062, 0.5, 0.9375, 0.5, 0.9062, 0.5, 0.9062, 0.5, 0.9375, 0.5625, 0.875, 0.5625, 0.875, 0.5625, 0.875, 0.5625, 0.875, 0.3125, 0.9062, 0.3125, 0.9375, 0.3125, 0.9375, 0.3125, 0.9062, 0.875, 0.8125, 0.875, 0.8438, 0.875, 0.8438, 0.875, 0.8125, 0.625, 0.875, 0.625, 0.875, 0.625, 0.875, 0.625, 0.875, 0.3125, 0.9062, 0.3125, 0.9375, 0.3125, 0.9375, 0.3125, 0.9062, 0.6875, 0.9375, 0.6875, 0.9062, 0.6875, 0.9062, 0.6875, 0.9375, 0.3125, 0.875, 0.3125, 0.9062, 0.3125, 0.9062, 0.3125, 0.875, 0.3125, 0.875, 0.3125, 0.9062, 0.3125, 0.9062, 0.3125, 0.875, 0.6875, 0.9062, 0.6875, 0.875, 0.6875, 0.875, 0.6875, 0.9062, 0.4375, 0.9375, 0.4375, 0.9062, 0.4375, 0.9062, 0.4375, 0.9375, 0.1875, 0.9062, 0.1875, 0.9375, 0.1875, 0.9375, 0.1875, 0.9062, 0.3125, 0.9375, 0.3125, 0.9062, 0.3125, 0.9062, 0.3125, 0.9375, 0.5625, 0.9062, 0.5625, 0.9375, 0.5625, 0.9375, 0.5625, 0.9062, 0.875, 0.8125, 0.875, 0.7812, 0.875, 0.7812, 0.875, 0.8125, 0.5625, 0.875, 0.5625, 0.875, 0.5625, 0.875, 0.5625, 0.875, 0.375, 0.9062, 0.375, 0.9375, 0.375, 0.9375, 0.375, 0.9062, 0.375, 0.9062, 0.375, 0.9375, 0.375, 0.9375, 0.375, 0.9062, 0.0625, 0.9375, 0.0625, 0.9062, 0.0625, 0.9062, 0.0625, 0.9375, 0.125, 0.9062, 0.125, 0.9375, 0.125, 0.9375, 0.125, 0.9062, 0.5625, 0.875, 0.5625, 0.9062, 0.5625, 0.9062, 0.5625, 0.875, 0.4375, 0.9062, 0.4375, 0.9375, 0.4375, 0.9375, 0.4375, 0.9062, 0.6875, 0.875, 0.6875, 0.9062, 0.6875, 0.9062, 0.6875, 0.875, 0.375, 0.875, 0.375, 0.9062, 0.375, 0.9062, 0.375, 0.875, 0.875, 0.9062, 0.875, 0.9375, 0.875, 0.9375, 0.875, 0.9062, 0.375, 0.9062, 0.375, 0.9375, 0.375, 0.9375, 0.375, 0.9062, 0.875, 0.8125, 0.875, 0.8438, 0.875, 0.8438, 0.875, 0.8125, 0.375, 0.9062, 0.375, 0.9375, 0.375, 0.9375, 0.375, 0.9062, 0.3125, 0.9062, 0.3125, 0.9375, 0.3125, 0.9375, 0.3125, 0.9062, 0.625, 0.875, 0.625, 0.9062, 0.625, 0.9062, 0.625, 0.875, 0.625, 0.875, 0.625, 0.9062, 0.625, 0.9062, 0.625, 0.875, 0.375, 0.875, 0.375, 0.9062, 0.375, 0.9062, 0.375, 0.875, 0.5, 0.9062, 0.5, 0.9375, 0.5, 0.9375, 0.5, 0.9062, 0.375, 0.875, 0.375, 0.9062, 0.375, 0.9062, 0.375, 0.875, 0.4375, 0.9375, 0.4375, 0.9062, 0.4375, 0.9062, 0.4375, 0.9375, 0.5625, 0.9062, 0.5625, 0.9375, 0.5625, 0.9375, 0.5625, 0.9062, 0.125, 0.9375, 0.125, 0.9062, 0.125, 0.9062, 0.125, 0.9375, 0.625, 0.875, 0.625, 0.875, 0.625, 0.875, 0.625, 0.875, 0.5625, 0.875, 0.5625, 0.9062, 0.5625, 0.9062, 0.5625, 0.875, 0.0625, 0.9062, 0.0625, 0.9375, 0.0625, 0.9375, 0.0625, 0.9062, 0.5625, 0.875, 0.5625, 0.875, 0.5625, 0.875, 0.5625, 0.875, 0.625, 0.9062, 0.625, 0.9375, 0.625, 0.9375, 0.625, 0.9062, 0.375, 0.875, 0.375, 0.9062, 0.375, 0.9062, 0.375, 0.875, 0.5625, 0.875, 0.5625, 0.875, 0.5625, 0.875, 0.5625, 0.875, 0.5625, 0.9375, 0.5625, 0.9062, 0.5625, 0.9062, 0.5625, 0.9375, 0.4375, 0.9062, 0.4375, 0.9375, 0.4375, 0.9375, 0.4375, 0.9062, 0.375, 0.875, 0.375, 0.9062, 0.375, 0.9062, 0.375, 0.875, 0.3125, 0.9062, 0.3125, 0.875, 0.3125, 0.875, 0.3125, 0.9062, 0.3125, 0.875, 0.3125, 0.9062, 0.3125, 0.9062, 0.3125, 0.875, 0.375, 0.9062, 0.375, 0.875, 0.375, 0.875, 0.375, 0.9062, 0.125, 0.9375, 0.125, 0.9062, 0.125, 0.9062, 0.125, 0.9375, 0.375, 0.9062, 0.375, 0.9375, 0.375, 0.9375, 0.375, 0.9062, 0.5625, 0.9062, 0.5625, 0.875, 0.5625, 0.875, 0.5625, 0.9062, 0.5, 0.9375, 0.5, 0.9062, 0.5, 0.9062, 0.5, 0.9375, 0.5625, 0.875, 0.5625, 0.875, 0.5625, 0.875, 0.5625, 0.875, 0.5625, 0.875, 0.5625, 0.9062, 0.5625, 0.9062, 0.5625, 0.875, 0.625, 0.9062, 0.625, 0.875, 0.625, 0.875, 0.625, 0.9062, 0.5, 0.9375, 0.5, 0.9062, 0.5, 0.9062, 0.5, 0.9375, 0.125, 0.9375, 0.125, 0.9062, 0.125, 0.9062, 0.125, 0.9375, 0.625, 0.9375, 0.625, 0.9062, 0.625, 0.9062, 0.625, 0.9375, 0.875, 0.8438, 0.875, 0.8125, 0.875, 0.8125, 0.875, 0.8438, 0.625, 0.875, 0.625, 0.875, 0.625, 0.875, 0.625, 0.875, 0.1875, 0.9375, 0.1875, 0.9062, 0.1875, 0.9062, 0.1875, 0.9375, 0.125, 0.9062, 0.125, 0.9375, 0.125, 0.9375, 0.125, 0.9062, 0.3125, 0.9375, 0.3125, 0.9062, 0.3125, 0.9062, 0.3125, 0.9375, 0.875, 0.875, 0.875, 0.9062, 0.875, 0.9062, 0.875, 0.875, 0.375, 0.9062, 0.375, 0.875, 0.375, 0.875, 0.375, 0.9062, 0.875, 0.7812, 0.875, 0.8125, 0.875, 0.8125, 0.875, 0.7812, 0.6875, 0.875, 0.6875, 0.9062, 0.6875, 0.9062, 0.6875, 0.875, 0.875, 0.875, 0.875, 0.9062, 0.875, 0.9062, 0.875, 0.875, 0.5625, 0.875, 0.5625, 0.9062, 0.5625, 0.9062, 0.5625, 0.875, 0.1875, 0.9062, 0.1875, 0.9375, 0.1875, 0.9375, 0.1875, 0.9062, 0.1875, 0.9062, 0.1875, 0.9375, 0.1875, 0.9375, 0.1875, 0.9062, 0.875, 0.7812, 0.875, 0.8125, 0.875, 0.8125, 0.875, 0.7812, 0.375, 0.9375, 0.375, 0.9062, 0.375, 0.9062, 0.375, 0.9375, 0.375, 0.9062, 0.375, 0.9375, 0.375, 0.9375, 0.375, 0.9062, 0.875, 0.8438, 0.875, 0.875, 0.875, 0.875, 0.875, 0.8438, 0.5625, 0.9062, 0.5625, 0.9375, 0.5625, 0.9375, 0.5625, 0.9062, 0.75, 0.9375, 0.75, 0.9062, 0.75, 0.9062, 0.75, 0.9375, 0.875, 0.875, 0.875, 0.875, 0.875, 0.875, 0.875, 0.875, 0.125, 0.9375, 0.125, 0.9062, 0.125, 0.9062, 0.125, 0.9375, 0.125, 0.9062, 0.125, 0.9375, 0.125, 0.9375, 0.125, 0.9062, 0.5, 0.9375, 0.5, 0.9062, 0.5, 0.9062, 0.5, 0.9375, 0.6875, 0.9062, 0.6875, 0.9375, 0.6875, 0.9375, 0.6875, 0.9062, 0.6875, 0.9375, 0.6875, 0.9062, 0.75, 0.9062, 0.75, 0.9375, 0.5625, 0.875, 0.5625, 0.875, 0.5625, 0.875, 0.5625, 0.875, 0.1875, 0.9375, 0.1875, 0.9062, 0.1875, 0.9062, 0.1875, 0.9375, 0.5625, 0.875, 0.5625, 0.875, 0.5625, 0.875, 0.5625, 0.875, 0.6875, 0.9375, 0.6875, 0.9062, 0.6875, 0.9062, 0.6875, 0.9375, 0.4375, 0.9062, 0.4375, 0.9375, 0.4375, 0.9375, 0.4375, 0.9062, 0.3125, 0.875, 0.3125, 0.9062, 0.3125, 0.9062, 0.3125, 0.875, 0.125, 0.9062, 0.125, 0.9375, 0.0625, 0.9375, 0.0625, 0.9062, 0.625, 0.9062, 0.625, 0.9375, 0.625, 0.9375, 0.625, 0.9062, 0.5625, 0.875, 0.5625, 0.875, 0.5625, 0.875, 0.5625, 0.875, 0.875, 0.9062, 0.875, 0.9375, 0.875, 0.9375, 0.875, 0.9062, 0.1875, 0.9062, 0.1875, 0.9375, 0.1875, 0.9375, 0.1875, 0.9062, 0.125, 0.9375, 0.125, 0.9062, 0.125, 0.9062, 0.125, 0.9375, 0.6875, 0.9062, 0.6875, 0.9375, 0.6875, 0.9375, 0.6875, 0.9062, 0.5625, 0.9062, 0.5625, 0.9375, 0.5625, 0.9375, 0.5625, 0.9062, 0.4375, 0.9375, 0.4375, 0.9062, 0.4375, 0.9062, 0.4375, 0.9375, 0.875, 0.875, 0.875, 0.875, 0.875, 0.875, 0.875, 0.875, 0.5625, 0.9062, 0.5625, 0.9375, 0.5625, 0.9375, 0.5625, 0.9062, 0.75, 0.9062, 0.75, 0.875, 0.75, 0.875, 0.75, 0.9062, 0.3125, 0.9062, 0.3125, 0.875, 0.3125, 0.875, 0.3125, 0.9062, 0.3125, 0.9375, 0.3125, 0.9062, 0.3125, 0.9062, 0.3125, 0.9375, 0.5, 0.9375, 0.5, 0.9062, 0.5, 0.9062, 0.5, 0.9375, 0.625, 0.9375, 0.625, 0.9062, 0.625, 0.9062, 0.625, 0.9375, 0.375, 0.875, 0.375, 0.9062, 0.375, 0.9062, 0.375, 0.875, 0.625, 0.875, 0.625, 0.875, 0.625, 0.875, 0.625, 0.875, 0.5625, 0.875, 0.5625, 0.9062, 0.5625, 0.9062, 0.5625, 0.875, 0.625, 0.875, 0.625, 0.9062, 0.5625, 0.9062, 0.5625, 0.875, 0.3125, 0.9062, 0.3125, 0.875, 0.3125, 0.875, 0.3125, 0.9062, 0.625, 0.9375, 0.625, 0.9062, 0.625, 0.9062, 0.625, 0.9375, 0.625, 0.875, 0.625, 0.875, 0.5625, 0.875, 0.5625, 0.875, 0.3125, 0.9062, 0.3125, 0.875, 0.3125, 0.875, 0.3125, 0.9062, 0.6875, 0.9375, 0.6875, 0.9062, 0.6875, 0.9062, 0.6875, 0.9375, 0.625, 0.9062, 0.625, 0.9375, 0.5625, 0.9375, 0.5625, 0.9062, 0.1875, 0.9375, 0.1875, 0.9062, 0.1875, 0.9062, 0.1875, 0.9375, 0.625, 0.9062, 0.625, 0.9375, 0.625, 0.9375, 0.625, 0.9062, 0.375, 0.9062, 0.375, 0.9375, 0.375, 0.9375, 0.375, 0.9062, 0.375, 0.9375, 0.375, 0.9062, 0.4375, 0.9062, 0.4375, 0.9375, 0.1875, 0.9062, 0.1875, 0.9375, 0.1875, 0.9375, 0.1875, 0.9062, 0.125, 0.9375, 0.125, 0.9062, 0.125, 0.9062, 0.125, 0.9375, 0.1875, 0.9062, 0.1875, 0.9375, 0.1875, 0.9375, 0.1875, 0.9062, 0.6875, 0.9062, 0.6875, 0.875, 0.75, 0.875, 0.75, 0.9062, 0.0625, 0.9375, 0.0625, 0.9062, 0.0625, 0.9062, 0.0625, 0.9375, 0.0625, 0.9062, 0.0625, 0.9375, 0.0625, 0.9375, 0.0625, 0.9062, 0.5625, 0.9062, 0.5625, 0.875, 0.5625, 0.875, 0.5625, 0.9062, 0.3125, 0.875, 0.3125, 0.9062, 0.3125, 0.9062, 0.3125, 0.875, 0.625, 0.9062, 0.625, 0.9375, 0.625, 0.9375, 0.625, 0.9062, 0.3125, 0.9375, 0.3125, 0.9062, 0.3125, 0.9062, 0.3125, 0.9375, 0.375, 0.9062, 0.375, 0.9375, 0.375, 0.9375, 0.375, 0.9062, 0.5625, 0.9375, 0.5625, 0.9062, 0.5625, 0.9062, 0.5625, 0.9375, 0.375, 0.875, 0.375, 0.9062, 0.375, 0.9062, 0.375, 0.875, 0.3125, 0.9062, 0.3125, 0.9375, 0.3125, 0.9375, 0.3125, 0.9062, 0.4375, 0.8125, 0.4375, 0.8125, 0.4375, 0.8125, 0.4375, 0.7812, 0.5625, 0.875, 0.5625, 0.875, 0.5, 0.875, 0.5, 0.875, 0.5625, 0.875, 0.5625, 0.875, 0.5, 0.875, 0.5625, 0.875, 0.375, 0.8125, 0.375, 0.8125, 0.375, 0.8125, 0.375, 0.7812, 0.3125, 0.9062, 0.25, 0.9062, 0.25, 0.9062, 0.3125, 0.9062, 0.25, 0.9062, 0.3125, 0.9062, 0.3125, 0.9062, 0.3125, 0.9375, 0.5, 0.9062, 0.5, 0.875, 0.5, 0.875, 0.5, 0.9062, 0.5625, 0.8438, 0.625, 0.8438, 0.625, 0.875, 0.5625, 0.875, 0.25, 0.9375, 0.25, 0.9375, 0.25, 0.9375, 0.25, 0.9375, 0.8125, 0.8438, 0.8125, 0.8438, 0.875, 0.8438, 0.875, 0.8438, 0.375, 0.875, 0.375, 0.875, 0.375, 0.875, 0.375, 0.875, 0.1875, 0.8438, 0.1875, 0.8438, 0.1875, 0.875, 0.1875, 0.875, 0.1875, 0.8438, 0.1875, 0.8438, 0.1875, 0.8438, 0.1875, 0.875, 0.75, 0.8438, 0.75, 0.8125, 0.75, 0.8125, 0.75, 0.8438, 0.3125, 0.8125, 0.25, 0.8125, 0.25, 0.7812, 0.3125, 0.8125, 0.6875, 0.8125, 0.6875, 0.8438, 0.6875, 0.8438, 0.6875, 0.8125, 0.25, 0.8125, 0.3125, 0.8125, 0.3125, 0.8125, 0.3125, 0.8125, 0.6875, 0.8438, 0.75, 0.8438, 0.75, 0.8438, 0.6875, 0.8438, 0.25, 0.875, 0.25, 0.9062, 0.25, 0.9062, 0.25, 0.875, 0.1875, 0.9062, 0.1875, 0.9062, 0.1875, 0.875, 0.1875, 0.9062, 0.5, 0.875, 0.5, 0.9062, 0.5, 0.9062, 0.5, 0.875, 0.1875, 0.9062, 0.1875, 0.9062, 0.1875, 0.9062, 0.1875, 0.9062, 0.5, 0.875, 0.5, 0.875, 0.5, 0.875, 0.5, 0.875, 0.6875, 0.875, 0.6875, 0.9062, 0.6875, 0.9062, 0.6875, 0.875, 0.5625, 0.9062, 0.5625, 0.9062, 0.5625, 0.9062, 0.5, 0.9062, 0.6875, 0.8438, 0.6875, 0.875, 0.6875, 0.875, 0.6875, 0.8438, 0.125, 0.9062, 0.1875, 0.9062, 0.1875, 0.9062, 0.125, 0.9062, 0.8125, 0.8125, 0.8125, 0.8125, 0.8125, 0.8125, 0.8125, 0.8125, 0.5625, 0.8125, 0.5625, 0.8438, 0.5625, 0.8438, 0.5625, 0.8125, 0.8125, 0.875, 0.8125, 0.875, 0.8125, 0.8438, 0.8125, 0.8438, 0.8125, 0.9375, 0.8125, 0.9375, 0.8125, 0.9375, 0.8125, 0.9375, 0.625, 0.8438, 0.625, 0.8438, 0.625, 0.8438, 0.625, 0.8438, 0.625, 0.8125, 0.625, 0.8125, 0.625, 0.8125, 0.625, 0.7812, 0.8125, 0.8125, 0.8125, 0.7812, 0.8125, 0.7812, 0.8125, 0.8125, 0.4375, 0.9062, 0.4375, 0.9062, 0.4375, 0.9062, 0.4375, 0.9062, 0.375, 0.8438, 0.375, 0.8438, 0.375, 0.875, 0.375, 0.8438, 0.375, 0.875, 0.375, 0.8438, 0.375, 0.8438, 0.375, 0.875, 0.4375, 0.875, 0.4375, 0.875, 0.4375, 0.875, 0.4375, 0.875, 0.5, 0.875, 0.5, 0.9062, 0.5, 0.9062, 0.5, 0.875, 0.4375, 0.8438, 0.5, 0.8438, 0.5, 0.8438, 0.4375, 0.8438, 0.4375, 0.875, 0.4375, 0.9062, 0.4375, 0.9062, 0.4375, 0.875, 0.25, 0.9375, 0.25, 0.9062, 0.3125, 0.9375, 0.25, 0.9375, 0.5, 0.8125, 0.4375, 0.8125, 0.4375, 0.7812, 0.5, 0.7812, 0.6875, 0.875, 0.6875, 0.875, 0.6875, 0.875, 0.6875, 0.875, 0.5, 0.8125, 0.5, 0.8125, 0.5, 0.7812, 0.5, 0.8125, 0.5, 0.8438, 0.5, 0.8438, 0.5, 0.875, 0.5, 0.8438, 0.8125, 0.8438, 0.8125, 0.8125, 0.875, 0.8125, 0.875, 0.8438, 0.25, 0.875, 0.25, 0.875, 0.25, 0.875, 0.25, 0.875, 0.8125, 0.8438, 0.8125, 0.8438, 0.8125, 0.8438, 0.8125, 0.8438, 0.25, 0.8438, 0.25, 0.875, 0.25, 0.875, 0.25, 0.8438, 0.8125, 0.875, 0.8125, 0.8438, 0.875, 0.8438, 0.875, 0.875, 0.375, 0.875, 0.375, 0.875, 0.375, 0.875, 0.375, 0.875, 0.375, 0.8125, 0.375, 0.8125, 0.375, 0.7812, 0.375, 0.7812, 0.25, 0.8438, 0.25, 0.8125, 0.3125, 0.8125, 0.25, 0.8438, 0.5, 0.9062, 0.5, 0.875, 0.5, 0.875, 0.5, 0.9062, 0.8125, 0.875, 0.8125, 0.875, 0.8125, 0.875, 0.8125, 0.8438, 0.375, 0.8125, 0.375, 0.8125, 0.375, 0.7812, 0.375, 0.8125, 0.125, 0.8438, 0.125, 0.875, 0.125, 0.875, 0.125, 0.8438, 0.125, 0.875, 0.125, 0.9062, 0.125, 0.9062, 0.125, 0.875, 0.125, 0.8438, 0.1875, 0.8438, 0.1875, 0.875, 0.1875, 0.875, 0.1875, 0.9062, 0.1875, 0.9062, 0.1875, 0.9062, 0.1875, 0.9062, 0.1875, 0.8125, 0.1875, 0.8125, 0.1875, 0.8125, 0.1875, 0.7812, 0.5, 0.875, 0.5, 0.875, 0.5, 0.875, 0.5, 0.875, 0.1875, 0.8125, 0.1875, 0.8125, 0.1875, 0.8125, 0.1875, 0.8125, 0.5, 0.875, 0.5, 0.875, 0.5, 0.875, 0.5, 0.875, 0.5625, 0.875, 0.5625, 0.875, 0.5625, 0.875, 0.5625, 0.875, 0.1875, 0.8125, 0.1875, 0.8125, 0.1875, 0.7812, 0.1875, 0.8125, 0.625, 0.8438, 0.625, 0.8438, 0.625, 0.8438, 0.625, 0.8438, 0.6875, 0.8125, 0.6875, 0.8125, 0.6875, 0.7812, 0.6875, 0.7812, 0.5, 0.875, 0.5, 0.875, 0.5, 0.875, 0.5, 0.875, 0.6875, 0.8438, 0.6875, 0.8438, 0.6875, 0.8438, 0.6875, 0.8438, 0.5, 0.9062, 0.5, 0.9062, 0.5, 0.9062, 0.5, 0.9062, 0.4375, 0.875, 0.4375, 0.875, 0.4375, 0.875, 0.4375, 0.875, 0.5, 0.9062, 0.5, 0.875, 0.5, 0.875, 0.5, 0.9062, 0.625, 0.8125, 0.625, 0.8125, 0.625, 0.8125, 0.625, 0.8125, 0.625, 0.8438, 0.625, 0.8438, 0.625, 0.875, 0.625, 0.875, 0.625, 0.8438, 0.625, 0.8125, 0.625, 0.8125, 0.625, 0.8438, 0.5, 0.8438, 0.5, 0.8438, 0.5, 0.8438, 0.5, 0.875, 0.5, 0.9062, 0.5, 0.9062, 0.5, 0.9062, 0.5, 0.9062, 0.5, 0.875, 0.5, 0.875, 0.5, 0.875, 0.5, 0.875, 0.375, 0.875, 0.375, 0.875, 0.375, 0.875, 0.375, 0.875, 0.375, 0.8438, 0.375, 0.875, 0.375, 0.875, 0.375, 0.875, 0.4375, 0.875, 0.4375, 0.875, 0.4375, 0.875, 0.4375, 0.875, 0.5, 0.875, 0.5, 0.875, 0.5, 0.875, 0.5, 0.875, 0.5, 0.8438, 0.5, 0.8438, 0.5, 0.875, 0.5, 0.875, 0.375, 0.875, 0.375, 0.875, 0.375, 0.875, 0.375, 0.875, 0.5, 0.8438, 0.5, 0.8438, 0.5, 0.875, 0.5, 0.875, 0.5, 0.875, 0.5, 0.9062, 0.5, 0.9062, 0.5, 0.875, 0.4375, 0.9062, 0.4375, 0.875, 0.4375, 0.875, 0.4375, 0.9062, 0.375, 0.8438, 0.375, 0.8438, 0.375, 0.875, 0.375, 0.875, 0.625, 0.8125, 0.625, 0.8125, 0.625, 0.7812, 0.6875, 0.7812, 0.5625, 0.8125, 0.5625, 0.8125, 0.5625, 0.8125, 0.5625, 0.7812, 0.8125, 0.9375, 0.8125, 0.9375, 0.8125, 0.9375, 0.8125, 0.9375, 0.625, 0.8438, 0.625, 0.8438, 0.6875, 0.8438, 0.625, 0.8438, 0.8125, 0.7812, 0.8125, 0.7812, 0.8125, 0.7812, 0.8125, 0.7812, 0.8125, 0.8438, 0.8125, 0.8438, 0.8125, 0.8438, 0.8125, 0.8438, 0.8125, 0.875, 0.8125, 0.875, 0.8125, 0.875, 0.8125, 0.875, 0.625, 0.8125, 0.625, 0.8125, 0.625, 0.7812, 0.625, 0.8125, 0.625, 0.8438, 0.625, 0.8125, 0.6875, 0.8125, 0.6875, 0.8438, 0.8125, 0.9062, 0.8125, 0.9375, 0.8125, 0.9375, 0.8125, 0.9062, 0.8125, 0.8125, 0.8125, 0.8438, 0.8125, 0.8438, 0.8125, 0.8125, 0.8125, 0.7812, 0.8125, 0.8125, 0.8125, 0.8125, 0.8125, 0.7812, 0.625, 0.8125, 0.625, 0.8125, 0.6875, 0.7812, 0.6875, 0.8125, 0.8125, 0.875, 0.8125, 0.9062, 0.8125, 0.9062, 0.8125, 0.875, 0.625, 0.8125, 0.5625, 0.8125, 0.5625, 0.7812, 0.625, 0.7812, 0.8125, 0.9375, 0.8125, 0.9375, 0.8125, 0.9375, 0.8125, 0.9375, 0.8125, 0.8125, 0.8125, 0.8125, 0.8125, 0.8125, 0.875, 0.8125, 0.625, 0.8438, 0.625, 0.8438, 0.625, 0.8438, 0.625, 0.875, 0.5625, 0.8438, 0.5625, 0.8438, 0.5625, 0.875, 0.5625, 0.8438, 0.8125, 0.875, 0.8125, 0.875, 0.875, 0.875, 0.8125, 0.875, 0.625, 0.8438, 0.625, 0.8438, 0.625, 0.8438, 0.625, 0.8438, 0.625, 0.8125, 0.625, 0.8438, 0.625, 0.8438, 0.625, 0.8125, 0.8125, 0.9375, 0.8125, 0.9062, 0.8125, 0.9062, 0.8125, 0.9375, 0.625, 0.8438, 0.625, 0.8438, 0.625, 0.8438, 0.625, 0.8438, 0.8125, 0.9375, 0.8125, 0.9375, 0.8125, 0.9375, 0.8125, 0.9375, 0.8125, 0.8438, 0.8125, 0.875, 0.8125, 0.8438, 0.8125, 0.8438, 0.8125, 0.9062, 0.8125, 0.875, 0.8125, 0.875, 0.8125, 0.9062, 0.5625, 0.875, 0.5625, 0.9062, 0.5, 0.9062, 0.5, 0.875, 0.6875, 0.8438, 0.6875, 0.8438, 0.6875, 0.8438, 0.6875, 0.8438, 0.5, 0.875, 0.4375, 0.875, 0.4375, 0.875, 0.5, 0.875, 0.4375, 0.9062, 0.5, 0.9062, 0.5, 0.9062, 0.4375, 0.9062, 0.5625, 0.9062, 0.5625, 0.875, 0.5625, 0.875, 0.5625, 0.9062, 0.6875, 0.9062, 0.6875, 0.9062, 0.6875, 0.9062, 0.6875, 0.9062, 0.4375, 0.875, 0.4375, 0.9062, 0.4375, 0.9062, 0.4375, 0.875, 0.6875, 0.875, 0.6875, 0.875, 0.6875, 0.875, 0.6875, 0.875, 0.6875, 0.875, 0.6875, 0.8438, 0.6875, 0.8438, 0.6875, 0.875, 0.6875, 0.9062, 0.6875, 0.875, 0.6875, 0.875, 0.6875, 0.9062, 0.4375, 0.875, 0.4375, 0.875, 0.4375, 0.875, 0.4375, 0.875, 0.125, 0.9062, 0.125, 0.8438, 0.1875, 0.875, 0.1875, 0.875, 0.5, 0.875, 0.5, 0.875, 0.5, 0.875, 0.5, 0.875, 0.125, 0.875, 0.125, 0.875, 0.125, 0.875, 0.125, 0.875, 0.5, 0.875, 0.5, 0.875, 0.5, 0.875, 0.5, 0.875, 0.1875, 0.9062, 0.125, 0.9062, 0.1875, 0.875, 0.1875, 0.875, 0.1875, 0.9062, 0.1875, 0.9062, 0.1875, 0.875, 0.1875, 0.875, 0.3125, 0.8438, 0.25, 0.8438, 0.25, 0.8438, 0.3125, 0.8438, 0.1875, 0.8438, 0.1875, 0.8125, 0.1875, 0.8125, 0.1875, 0.8438, 0.25, 0.9062, 0.25, 0.9062, 0.25, 0.9062, 0.25, 0.9062, 0.1875, 0.8125, 0.1875, 0.8438, 0.1875, 0.8438, 0.1875, 0.8125, 0.1875, 0.8438, 0.1875, 0.8438, 0.1875, 0.8438, 0.1875, 0.8438, 0.25, 0.9062, 0.25, 0.875, 0.3125, 0.875, 0.25, 0.9062, 0.25, 0.9062, 0.25, 0.9375, 0.25, 0.9375, 0.25, 0.9062, 0.1875, 0.8438, 0.125, 0.8438, 0.125, 0.8438, 0.1875, 0.8438, 0.25, 0.875, 0.3125, 0.8438, 0.3125, 0.8438, 0.3125, 0.875, 0.6875, 0.8125, 0.6875, 0.8125, 0.6875, 0.8125, 0.6875, 0.7812, 0.6875, 0.8125, 0.6875, 0.8125, 0.6875, 0.7812, 0.6875, 0.8125, 0.1875, 0.8125, 0.1875, 0.8125, 0.1875, 0.7812, 0.1875, 0.7812, 0.25, 0.8125, 0.25, 0.8438, 0.25, 0.8438, 0.25, 0.8125, 0.1875, 0.8125, 0.1875, 0.8125, 0.1875, 0.7812, 0.1875, 0.7812, 0.25, 0.8438, 0.25, 0.8438, 0.25, 0.8438, 0.25, 0.8438, 0.25, 0.8125, 0.25, 0.8125, 0.25, 0.8125, 0.25, 0.7812, 0.75, 0.8125, 0.6875, 0.8125, 0.6875, 0.8125, 0.75, 0.8125, 0.4375, 0.8125, 0.4375, 0.8438, 0.4375, 0.8438, 0.4375, 0.8125, 0.375, 0.8125, 0.375, 0.8438, 0.375, 0.8438, 0.375, 0.8125, 0.375, 0.8438, 0.375, 0.8125, 0.375, 0.8125, 0.375, 0.8438, 0.5, 0.9062, 0.5, 0.9062, 0.5, 0.9062, 0.5, 0.9062, 0.5, 0.875, 0.5, 0.875, 0.5, 0.875, 0.5, 0.875, 0.5, 0.8438, 0.5, 0.8125, 0.5, 0.8125, 0.5, 0.8438, 0.5, 0.875, 0.5, 0.875, 0.5, 0.875, 0.5, 0.875, 0.375, 0.8125, 0.375, 0.8125, 0.375, 0.8125, 0.375, 0.8125, 0.5, 0.8125, 0.5, 0.8125, 0.5, 0.8125, 0.5, 0.8125, 0.5, 0.8125, 0.5, 0.8125, 0.5, 0.8125, 0.5, 0.8125, 0.5, 0.9062, 0.5, 0.875, 0.5, 0.875, 0.5, 0.9062, 0.0, 0.5, 0.0, 0.0, 1.0, 0.0, 1.0, 0.5, 0.0, 0.5, 0.0, 0.0, 1.0, 0.0, 1.0, 0.5, 0.0, 0.5, 0.0, 1.631e-07, 1.0, 0.0, 1.0, 0.5, 0.0, 0.5, 0.0, 0.0, 1.0, 0.0, 1.0, 0.5, 0.0, 0.0, 1.0, 0.0, 1.0, 0.5, 0.0, 0.5, 1.0, 0.0, 1.0, 0.5, 0.0, 0.5, 0.0, 0.0])
me_plane.use_remesh_fix_poles = True
me_plane.use_remesh_preserve_attributes = False
me_plane.use_mirror_vertex_groups = False
me_plane.update()

# ---- objects
ob_light = bpy.data.objects.new('Light', light_light)
ob_camera = bpy.data.objects.new('Camera', cam_camera)
ob_plane = bpy.data.objects.new('Plane', me_plane)

# ---- transforms, parenting, visibility, modifiers, constraints
ob_light.location = (4.076, 1.005, 5.904)
ob_light.rotation_euler = (0.6503, 0.05522, 1.866)
ob_light.lock_rotations_4d = False
ob_light.empty_display_type = 'ARROWS'
ob_light.color = (0.0, 0.0, 0.0, 0.0)
ob_light.lineart.crease_threshold = 0.0
ob_camera.location = (7.359, -6.926, 4.958)
ob_camera.rotation_euler = (1.109, 0.0, 0.8149)
ob_camera.lock_rotations_4d = False
ob_camera.empty_display_type = 'ARROWS'
ob_camera.color = (0.0, 0.0, 0.0, 0.0)
ob_camera.display_type = 'WIRE'
ob_camera.lineart.crease_threshold = 0.0
ob_plane.location = (0.003975, 3.859e-09, 0.5001)
ob_plane.scale = (0.4435, 0.4435, 0.4435)
ob_plane.lineart.crease_threshold = 0.0

# ---- collection membership
col_collection.objects.link(ob_light)
col_collection.objects.link(ob_camera)
col_collection.objects.link(ob_plane)

# ---- scene / render settings (as saved in the file)
scene.camera = ob_camera
scene.frame_start = 1; scene.frame_end = 250; scene.frame_set(1)
scene.render.engine = 'BLENDER_EEVEE_NEXT'
scene.cycles.use_denoising = False
scene.cycles.samples = 128
scene.cycles.sampling_pattern = 'TABULATED_SOBOL'
scene.cycles.use_adaptive_sampling = False
scene.cycles.use_light_tree = False
scene.view_settings.view_transform = 'Filmic'
bpy.context.view_layer.update()
